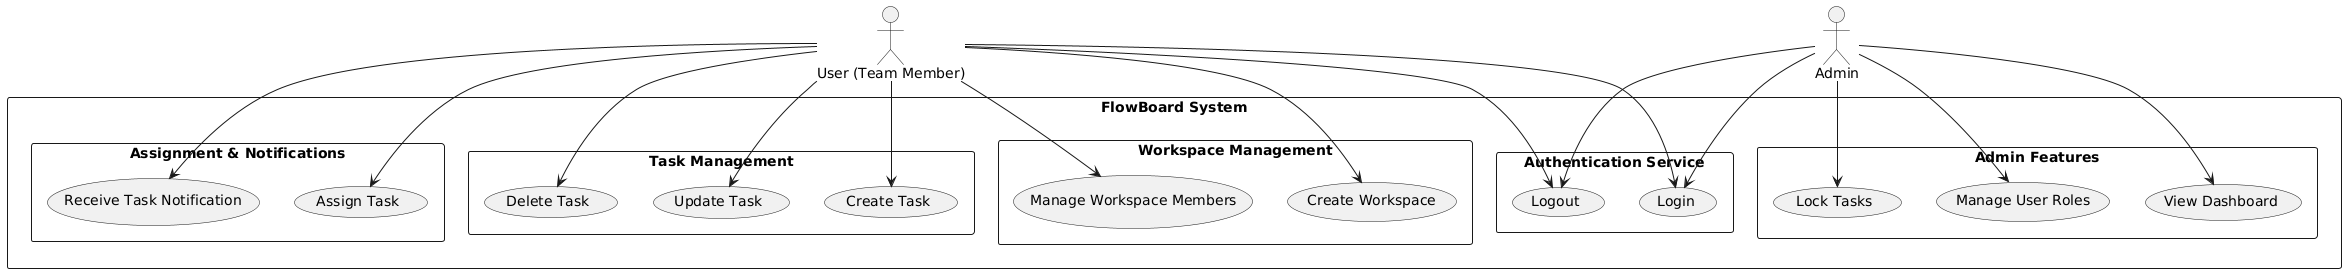

The diagram above was rendered by PlantUML. Its source (embedded in the PNG):
@startuml
actor "User (Team Member)" as User
actor "Admin" as Admin

rectangle "FlowBoard System" {
    rectangle "Authentication Service" {
        usecase "Login" as UC1a
        usecase "Logout" as UC1b
    }
    rectangle "Task Management" {
        usecase "Create Task" as UC2a
        usecase "Update Task" as UC2b
        usecase "Delete Task" as UC2c
    }
    rectangle "Assignment & Notifications" {
        usecase "Assign Task" as UC3a
        usecase "Receive Task Notification" as UC4a
    }
    rectangle "Workspace Management" {
        usecase "Create Workspace" as UC5a
        usecase "Manage Workspace Members" as UC5b
    }
    rectangle "Admin Features" {
        usecase "View Dashboard" as UC6a
        usecase "Manage User Roles" as UC7a
        usecase "Lock Tasks" as UC8a
    }
}

User --> UC1a
User --> UC1b
User --> UC2a
User --> UC2b
User --> UC2c
User --> UC3a
User --> UC4a
User --> UC5a
User --> UC5b

Admin --> UC1a
Admin --> UC1b
Admin --> UC6a
Admin --> UC7a
Admin --> UC8a
@enduml